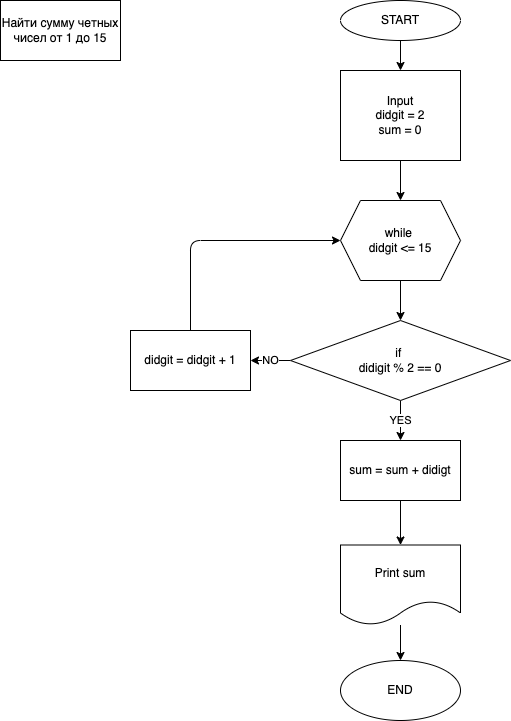

The diagram above was exported from draw.io. Its source (the exported page's mxGraphModel, read from the mxfile embedded in the PNG):
<mxGraphModel dx="842" dy="389" grid="1" gridSize="10" guides="1" tooltips="1" connect="1" arrows="1" fold="1" page="1" pageScale="1" pageWidth="827" pageHeight="1169" math="0" shadow="0">
  <root>
    <mxCell id="0" />
    <mxCell id="1" parent="0" />
    <mxCell id="2" value="Найти сумму четных чисел от 1 до 15" style="rounded=0;whiteSpace=wrap;html=1;" vertex="1" parent="1">
      <mxGeometry x="10" y="40" width="120" height="60" as="geometry" />
    </mxCell>
    <mxCell id="5" value="" style="edgeStyle=none;html=1;" edge="1" parent="1" source="3" target="4">
      <mxGeometry relative="1" as="geometry" />
    </mxCell>
    <mxCell id="3" value="START" style="ellipse;whiteSpace=wrap;html=1;" vertex="1" parent="1">
      <mxGeometry x="350" y="40" width="120" height="40" as="geometry" />
    </mxCell>
    <mxCell id="7" value="" style="edgeStyle=none;html=1;" edge="1" parent="1" source="4">
      <mxGeometry relative="1" as="geometry">
        <mxPoint x="410" y="240" as="targetPoint" />
      </mxGeometry>
    </mxCell>
    <mxCell id="4" value="Input&lt;br&gt;didgit = 2&lt;br&gt;sum = 0" style="whiteSpace=wrap;html=1;" vertex="1" parent="1">
      <mxGeometry x="350" y="110" width="120" height="90" as="geometry" />
    </mxCell>
    <mxCell id="29" value="" style="edgeStyle=none;html=1;" edge="1" parent="1" source="22" target="28">
      <mxGeometry relative="1" as="geometry" />
    </mxCell>
    <mxCell id="22" value="while&amp;nbsp;&lt;br&gt;didgit &amp;lt;= 15" style="shape=hexagon;perimeter=hexagonPerimeter2;whiteSpace=wrap;html=1;fixedSize=1;" vertex="1" parent="1">
      <mxGeometry x="350" y="240" width="120" height="80" as="geometry" />
    </mxCell>
    <mxCell id="31" value="YES" style="edgeStyle=none;html=1;" edge="1" parent="1" source="28" target="30">
      <mxGeometry relative="1" as="geometry" />
    </mxCell>
    <mxCell id="33" value="NO" style="edgeStyle=none;html=1;" edge="1" parent="1" source="28" target="32">
      <mxGeometry relative="1" as="geometry" />
    </mxCell>
    <mxCell id="28" value="if&amp;nbsp;&lt;br&gt;didigit % 2 == 0" style="rhombus;whiteSpace=wrap;html=1;" vertex="1" parent="1">
      <mxGeometry x="300" y="360" width="220" height="80" as="geometry" />
    </mxCell>
    <mxCell id="36" value="" style="edgeStyle=none;html=1;" edge="1" parent="1" source="30" target="35">
      <mxGeometry relative="1" as="geometry" />
    </mxCell>
    <mxCell id="30" value="sum = sum + didigt" style="whiteSpace=wrap;html=1;" vertex="1" parent="1">
      <mxGeometry x="350" y="480" width="120" height="60" as="geometry" />
    </mxCell>
    <mxCell id="34" style="edgeStyle=none;html=1;exitX=0.5;exitY=0;exitDx=0;exitDy=0;entryX=0;entryY=0.5;entryDx=0;entryDy=0;" edge="1" parent="1" source="32" target="22">
      <mxGeometry relative="1" as="geometry">
        <Array as="points">
          <mxPoint x="200" y="280" />
        </Array>
      </mxGeometry>
    </mxCell>
    <mxCell id="32" value="didgit = didgit + 1" style="whiteSpace=wrap;html=1;" vertex="1" parent="1">
      <mxGeometry x="140" y="370" width="120" height="60" as="geometry" />
    </mxCell>
    <mxCell id="38" value="" style="edgeStyle=none;html=1;" edge="1" parent="1" source="35" target="37">
      <mxGeometry relative="1" as="geometry" />
    </mxCell>
    <mxCell id="35" value="Print sum" style="shape=document;whiteSpace=wrap;html=1;boundedLbl=1;" vertex="1" parent="1">
      <mxGeometry x="350" y="584.5" width="120" height="80" as="geometry" />
    </mxCell>
    <mxCell id="37" value="END" style="ellipse;whiteSpace=wrap;html=1;" vertex="1" parent="1">
      <mxGeometry x="350" y="700" width="120" height="60" as="geometry" />
    </mxCell>
  </root>
</mxGraphModel>